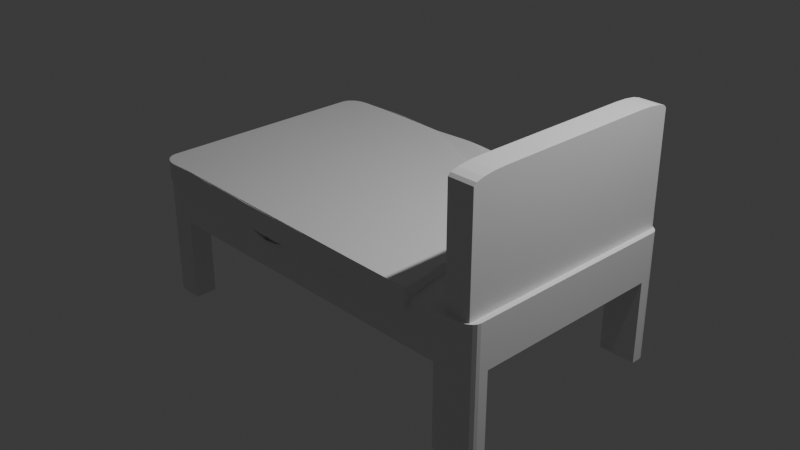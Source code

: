 # Source: Bed.blend  (saved by Blender 4.4.32; exported with 4.5.12 LTS)
import bpy
from mathutils import Matrix  # noqa: F401  (used for matrix-valued properties, if any)

bpy.ops.wm.read_factory_settings(use_empty=True)
scene = bpy.context.scene
scene.name = 'Scene'

# ---- collections
col_collection = bpy.data.collections.new('Collection'); scene.collection.children.link(col_collection)

# ---- materials (node trees are filled in below, after node groups)
mat_material = bpy.data.materials.new('Material')
mat_material.alpha_threshold = 0.0
mat_material.roughness = 0.5
mat_material.line_color = (0.0, 0.0, 0.0, 1.0)

# ---- material node trees
mat_material.use_nodes = True; mat_material.node_tree.nodes.clear()
_N = mat_material.node_tree.nodes; _L = mat_material.node_tree.links
n0 = _N.new('ShaderNodeOutputMaterial'); n0.name = 'Material Output'; n0.location = (300, 300)
n1 = _N.new('ShaderNodeBsdfPrincipled'); n1.name = 'Principled BSDF'; n1.location = (10, 300)
n1.inputs[3].default_value = 1.45
_L.new(n1.outputs[0], n0.inputs[0])
n0.is_active_output = True

# ---- world
world_world = bpy.data.worlds.new('World'); scene.world = world_world
world_world.use_nodes = True; world_world.node_tree.nodes.clear()
_N = world_world.node_tree.nodes; _L = world_world.node_tree.links
n0 = _N.new('ShaderNodeOutputWorld'); n0.name = 'World Output'; n0.location = (300, 300)
n1 = _N.new('ShaderNodeBackground'); n1.name = 'Background'; n1.location = (10, 300)
n1.inputs[0].default_value = (0.05088, 0.05088, 0.05088, 1.0)
_L.new(n1.outputs[0], n0.inputs[0])
n0.is_active_output = True
world_world.color = (0.05088, 0.05088, 0.05088)
world_world.sun_shadow_jitter_overblur = 0.0

# ---- cameras
cam_camera = bpy.data.cameras.new('Camera')
cam_camera.clip_end = 100.0
cam_camera.ortho_scale = 7.314

# ---- lights
light_light = bpy.data.lights.new('Light', 'POINT')
light_light.energy = 1000.0
light_light.shadow_soft_size = 0.1

# ---- meshes
me_cube = bpy.data.meshes.new('Cube')
me_cube.from_pydata([(0.9714, 0.951, 1.0), (0.9714, -0.951, 1.0), (0.8466, 0.951, 1.0), (0.8466, -0.951, 1.0), (-1.0, 0.8182, -1.0), (-1.0, 0.6364, -1.0), (-1.0, 0.4545, -1.0), (-1.0, 0.2727, -1.0), (-1.0, 0.09091, -1.0), (-1.0, -0.09091, -1.0), (-1.0, -0.2727, -1.0), (-1.0, -0.4545, -1.0), (-1.0, -0.6364, -1.0), (-1.0, -0.8182, -1.0), (0.8182, 1.0, -1.0), (0.6364, 1.0, -1.0), (0.4545, 1.0, -1.0), (0.2727, 1.0, -1.0), (0.09091, 1.0, -1.0), (-0.09091, 1.0, -1.0), (-0.2727, 1.0, -1.0), (-0.4545, 1.0, -1.0), (-0.6364, 1.0, -1.0), (-0.8182, 1.0, -1.0), (-0.8182, -1.0, -1.0), (-0.6364, -1.0, -1.0), (-0.4545, -1.0, -1.0), (-0.2727, -1.0, -1.0), (-0.09091, -1.0, -1.0), (0.09091, -1.0, -1.0), (0.2727, -1.0, -1.0), (0.4545, -1.0, -1.0), (0.6364, -1.0, -1.0), (0.8182, -1.0, -1.0), (1.0, -0.8182, -1.0), (1.0, -0.6364, -1.0), (1.0, -0.4545, -1.0), (1.0, -0.2727, -1.0), (1.0, -0.09091, -1.0), (1.0, 0.09091, -1.0), (1.0, 0.2727, -1.0), (1.0, 0.4545, -1.0), (1.0, 0.6364, -1.0), (1.0, 0.8182, -1.0), (-0.8182, 0.8182, -1.0), (-0.8182, 0.6364, -1.0), (-0.8182, 0.4545, -1.0), (-0.8182, 0.2727, -1.0), (-0.8182, 0.09091, -1.0), (-0.8182, -0.09091, -1.0), (-0.8182, -0.2727, -1.0), (-0.8182, -0.4545, -1.0), (-0.8182, -0.6364, -1.0), (-0.8182, -0.8182, -1.0), (-0.6364, 0.8182, -1.0), (-0.6364, 0.6364, -1.0), (-0.6364, 0.4545, -1.0), (-0.6364, 0.2727, -1.0), (-0.6364, 0.09091, -1.0), (-0.6364, -0.09091, -1.0), (-0.6364, -0.2727, -1.0), (-0.6364, -0.4545, -1.0), (-0.6364, -0.6364, -1.0), (-0.6364, -0.8182, -1.0), (-0.4545, 0.8182, -1.0), (-0.4545, 0.6364, -1.0), (-0.4545, 0.4545, -1.0), (-0.4545, 0.2727, -1.0), (-0.4545, 0.09091, -1.0), (-0.4545, -0.09091, -1.0), (-0.4545, -0.2727, -1.0), (-0.4545, -0.4545, -1.0), (-0.4545, -0.6364, -1.0), (-0.4545, -0.8182, -1.0), (-0.2727, 0.8182, -1.0), (-0.2727, 0.6364, -1.0), (-0.2727, 0.4545, -1.0), (-0.2727, 0.2727, -1.0), (-0.2727, 0.09091, -1.0), (-0.2727, -0.09091, -1.0), (-0.2727, -0.2727, -1.0), (-0.2727, -0.4545, -1.0), (-0.2727, -0.6364, -1.0), (-0.2727, -0.8182, -1.0), (-0.09091, 0.8182, -1.0), (-0.09091, 0.6364, -1.0), (-0.09091, 0.4545, -1.0), (-0.09091, 0.2727, -1.0), (-0.09091, 0.09091, -1.0), (-0.09091, -0.09091, -1.0), (-0.09091, -0.2727, -1.0), (-0.09091, -0.4545, -1.0), (-0.09091, -0.6364, -1.0), (-0.09091, -0.8182, -1.0), (0.09091, 0.8182, -1.0), (0.09091, 0.6364, -1.0), (0.09091, 0.4545, -1.0), (0.09091, 0.2727, -1.0), (0.09091, 0.09091, -1.0), (0.09091, -0.09091, -1.0), (0.09091, -0.2727, -1.0), (0.09091, -0.4545, -1.0), (0.09091, -0.6364, -1.0), (0.09091, -0.8182, -1.0), (0.2727, 0.8182, -1.0), (0.2727, 0.6364, -1.0), (0.2727, 0.4545, -1.0), (0.2727, 0.2727, -1.0), (0.2727, 0.09091, -1.0), (0.2727, -0.09091, -1.0), (0.2727, -0.2727, -1.0), (0.2727, -0.4545, -1.0), (0.2727, -0.6364, -1.0), (0.2727, -0.8182, -1.0), (0.4545, 0.8182, -1.0), (0.4545, 0.6364, -1.0), (0.4545, 0.4545, -1.0), (0.4545, 0.2727, -1.0), (0.4545, 0.09091, -1.0), (0.4545, -0.09091, -1.0), (0.4545, -0.2727, -1.0), (0.4545, -0.4545, -1.0), (0.4545, -0.6364, -1.0), (0.4545, -0.8182, -1.0), (0.6364, 0.8182, -1.0), (0.6364, 0.6364, -1.0), (0.6364, 0.4545, -1.0), (0.6364, 0.2727, -1.0), (0.6364, 0.09091, -1.0), (0.6364, -0.09091, -1.0), (0.6364, -0.2727, -1.0), (0.6364, -0.4545, -1.0), (0.6364, -0.6364, -1.0), (0.6364, -0.8182, -1.0), (0.8182, 0.8182, -1.0), (0.8182, 0.6364, -1.0), (0.8182, 0.4545, -1.0), (0.8182, 0.2727, -1.0), (0.8182, 0.09091, -1.0), (0.8182, -0.09091, -1.0), (0.8182, -0.2727, -1.0), (0.8182, -0.4545, -1.0), (0.8182, -0.6364, -1.0), (0.8182, -0.8182, -1.0), (-1.0, -0.8182, -4.608), (-0.8182, 1.0, -4.608), (0.8182, -1.0, -4.608), (1.0, 0.8182, -4.608), (-1.0, 0.8182, -4.608), (0.8182, 1.0, -4.608), (-0.8182, -1.0, -4.608), (1.0, -0.8182, -4.608), (-0.8182, -0.8182, -4.608), (-0.8182, 0.8182, -4.608), (0.8182, -0.8182, -4.608), (0.8182, 0.8182, -4.608), (1.0, 0.8959, -1.0), (0.8959, 1.0, -1.0), (0.9965, 0.9228, -1.0), (0.986, 0.9479, -1.0), (0.9695, 0.9695, -1.0), (0.9479, 0.986, -1.0), (0.9228, 0.9965, -1.0), (0.8959, -1.0, -1.0), (1.0, -0.8959, -1.0), (0.9228, -0.9965, -1.0), (0.9479, -0.986, -1.0), (0.9695, -0.9695, -1.0), (0.986, -0.9479, -1.0), (0.9965, -0.9228, -1.0), (-0.8959, 1.0, -1.0), (-1.0, 0.8959, -1.0), (-0.9228, 0.9965, -1.0), (-0.9479, 0.986, -1.0), (-0.9695, 0.9695, -1.0), (-0.986, 0.9479, -1.0), (-0.9965, 0.9228, -1.0), (-1.0, -0.8959, -1.0), (-0.8959, -1.0, -1.0), (-0.9965, -0.9228, -1.0), (-0.986, -0.9479, -1.0), (-0.9695, -0.9695, -1.0), (-0.9479, -0.986, -1.0), (-0.9228, -0.9965, -1.0), (-0.8959, -1.0, -4.608), (-1.0, -0.8959, -4.608), (-0.9228, -0.9965, -4.608), (-0.9479, -0.986, -4.608), (-0.9695, -0.9695, -4.608), (-0.986, -0.9479, -4.608), (-0.9965, -0.9228, -4.608), (-1.0, 0.8959, -4.608), (-0.8959, 1.0, -4.608), (-0.9965, 0.9228, -4.608), (-0.986, 0.9479, -4.608), (-0.9695, 0.9695, -4.608), (-0.9479, 0.986, -4.608), (-0.9228, 0.9965, -4.608), (1.0, -0.8959, -4.608), (0.8959, -1.0, -4.608), (0.9965, -0.9228, -4.608), (0.986, -0.9479, -4.608), (0.9695, -0.9695, -4.608), (0.9479, -0.986, -4.608), (0.9228, -0.9965, -4.608), (0.8959, 1.0, -4.608), (1.0, 0.8959, -4.608), (0.9228, 0.9965, -4.608), (0.9479, 0.986, -4.608), (0.9695, 0.9695, -4.608), (0.986, 0.9479, -4.608), (0.9965, 0.9228, -4.608), (0.8959, -1.0, 1.0), (1.0, -0.8959, 1.0), (0.9714, -0.9511, 1.0), (0.9228, -0.9965, 1.0), (0.9479, -0.986, 1.0), (0.9695, -0.9695, 1.0), (0.986, -0.9479, 1.0), (0.9965, -0.9228, 1.0), (-1.0, -0.8959, 1.0), (-0.8959, -1.0, 1.0), (-0.8959, -0.9972, 1.0), (-0.9965, -0.9228, 1.0), (-0.986, -0.9479, 1.0), (-0.9695, -0.9695, 1.0), (-0.9479, -0.986, 1.0), (-0.9228, -0.9965, 1.0), (1.0, 0.8959, 1.0), (0.8959, 1.0, 1.0), (0.9714, 0.9511, 1.0), (0.9965, 0.9228, 1.0), (0.986, 0.9479, 1.0), (0.9695, 0.9695, 1.0), (0.9479, 0.986, 1.0), (0.9228, 0.9965, 1.0), (-0.8959, 1.0, 1.0), (-1.0, 0.8959, 1.0), (-0.8959, 0.9972, 1.0), (-0.9228, 0.9965, 1.0), (-0.9479, 0.986, 1.0), (-0.9695, 0.9695, 1.0), (-0.986, 0.9479, 1.0), (-0.9965, 0.9228, 1.0), (0.9714, -0.6628, 6.112), (0.9714, -0.951, 5.823), (0.9714, -0.7731, 6.09), (0.9714, -0.8666, 6.027), (0.9714, -0.9291, 5.934), (0.8466, -0.951, 5.823), (0.8466, -0.6628, 6.112), (0.8466, -0.9291, 5.934), (0.8466, -0.8666, 6.027), (0.8466, -0.7731, 6.09), (0.9714, 0.951, 5.823), (0.9714, 0.6628, 6.112), (0.9714, 0.9291, 5.934), (0.9714, 0.8666, 6.027), (0.9714, 0.7731, 6.09), (0.8466, 0.6628, 6.112), (0.8466, 0.951, 5.823), (0.8466, 0.7731, 6.09), (0.8466, 0.8666, 6.027), (0.8466, 0.9291, 5.934)], [], [(163, 33, 146, 199), (4, 171, 191, 148), (163, 212, 221, 178, 24, 25, 26, 27, 28, 29, 30, 31, 32, 33), (156, 43, 147, 206), (14, 157, 205, 149), (33, 143, 154, 146), (53, 63, 25, 24), (63, 73, 26, 25), (73, 83, 27, 26), (83, 93, 28, 27), (93, 103, 29, 28), (103, 113, 30, 29), (113, 123, 31, 30), (123, 133, 32, 31), (133, 143, 33, 32), (43, 134, 155, 147), (4, 44, 45, 5), (5, 45, 46, 6), (6, 46, 47, 7), (7, 47, 48, 8), (8, 48, 49, 9), (9, 49, 50, 10), (10, 50, 51, 11), (11, 51, 52, 12), (12, 52, 53, 13), (23, 22, 54, 44), (44, 54, 55, 45), (45, 55, 56, 46), (46, 56, 57, 47), (47, 57, 58, 48), (48, 58, 59, 49), (49, 59, 60, 50), (50, 60, 61, 51), (51, 61, 62, 52), (52, 62, 63, 53), (22, 21, 64, 54), (54, 64, 65, 55), (55, 65, 66, 56), (56, 66, 67, 57), (57, 67, 68, 58), (58, 68, 69, 59), (59, 69, 70, 60), (60, 70, 71, 61), (61, 71, 72, 62), (62, 72, 73, 63), (21, 20, 74, 64), (64, 74, 75, 65), (65, 75, 76, 66), (66, 76, 77, 67), (67, 77, 78, 68), (68, 78, 79, 69), (69, 79, 80, 70), (70, 80, 81, 71), (71, 81, 82, 72), (72, 82, 83, 73), (20, 19, 84, 74), (74, 84, 85, 75), (75, 85, 86, 76), (76, 86, 87, 77), (77, 87, 88, 78), (78, 88, 89, 79), (79, 89, 90, 80), (80, 90, 91, 81), (81, 91, 92, 82), (82, 92, 93, 83), (19, 18, 94, 84), (84, 94, 95, 85), (85, 95, 96, 86), (86, 96, 97, 87), (87, 97, 98, 88), (88, 98, 99, 89), (89, 99, 100, 90), (90, 100, 101, 91), (91, 101, 102, 92), (92, 102, 103, 93), (18, 17, 104, 94), (94, 104, 105, 95), (95, 105, 106, 96), (96, 106, 107, 97), (97, 107, 108, 98), (98, 108, 109, 99), (99, 109, 110, 100), (100, 110, 111, 101), (101, 111, 112, 102), (102, 112, 113, 103), (17, 16, 114, 104), (104, 114, 115, 105), (105, 115, 116, 106), (106, 116, 117, 107), (107, 117, 118, 108), (108, 118, 119, 109), (109, 119, 120, 110), (110, 120, 121, 111), (111, 121, 122, 112), (112, 122, 123, 113), (16, 15, 124, 114), (114, 124, 125, 115), (115, 125, 126, 116), (116, 126, 127, 117), (117, 127, 128, 118), (118, 128, 129, 119), (119, 129, 130, 120), (120, 130, 131, 121), (121, 131, 132, 122), (122, 132, 133, 123), (15, 14, 134, 124), (124, 134, 135, 125), (125, 135, 136, 126), (126, 136, 137, 127), (127, 137, 138, 128), (128, 138, 139, 129), (129, 139, 140, 130), (130, 140, 141, 131), (131, 141, 142, 132), (132, 142, 143, 133), (144, 152, 150, 184, 186, 187, 188, 189, 190, 185), (134, 43, 42, 135), (135, 42, 41, 136), (136, 41, 40, 137), (137, 40, 39, 138), (138, 39, 38, 139), (139, 38, 37, 140), (140, 37, 36, 141), (141, 36, 35, 142), (142, 35, 34, 143), (149, 205, 207, 208, 209, 210, 211, 206, 147, 155), (191, 193, 194, 195, 196, 197, 192, 145, 153, 148), (154, 151, 198, 200, 201, 202, 203, 204, 199, 146), (1, 3, 222, 221, 212, 214), (134, 14, 149, 155), (143, 34, 151, 154), (177, 13, 144, 185), (170, 23, 145, 192), (44, 4, 148, 153), (156, 228, 213, 164, 34, 35, 36, 37, 38, 39, 40, 41, 42, 43), (24, 178, 184, 150), (53, 24, 150, 152), (34, 164, 198, 151), (13, 53, 152, 144), (177, 220, 237, 171, 4, 5, 6, 7, 8, 9, 10, 11, 12, 13), (23, 44, 153, 145), (0, 1, 214, 213, 228, 230), (3, 2, 238, 237, 220, 222), (2, 0, 230, 229, 236, 238), (1, 0, 254, 256, 257, 258, 255, 244, 246, 247, 248, 245), (2, 3, 249, 251, 252, 253, 250, 259, 261, 262, 263, 260), (0, 2, 260, 254), (255, 259, 250, 244), (212, 215, 214), (215, 216, 214), (216, 217, 214), (217, 218, 214), (218, 219, 214), (219, 213, 214), (220, 223, 222), (223, 224, 222), (224, 225, 222), (225, 226, 222), (226, 227, 222), (227, 221, 222), (228, 231, 230), (231, 232, 230), (232, 233, 230), (233, 234, 230), (234, 235, 230), (235, 229, 230), (236, 239, 238), (239, 240, 238), (240, 241, 238), (241, 242, 238), (242, 243, 238), (243, 237, 238), (228, 156, 158, 231), (231, 158, 159, 232), (232, 159, 160, 233), (233, 160, 161, 234), (234, 161, 162, 235), (235, 162, 157, 229), (178, 221, 227, 183), (183, 227, 226, 182), (182, 226, 225, 181), (181, 225, 224, 180), (180, 224, 223, 179), (179, 223, 220, 177), (212, 163, 165, 215), (215, 165, 166, 216), (216, 166, 167, 217), (217, 167, 168, 218), (218, 168, 169, 219), (219, 169, 164, 213), (236, 170, 172, 239), (239, 172, 173, 240), (240, 173, 174, 241), (241, 174, 175, 242), (242, 175, 176, 243), (243, 176, 171, 237), (177, 185, 190, 179), (179, 190, 189, 180), (180, 189, 188, 181), (181, 188, 187, 182), (182, 187, 186, 183), (183, 186, 184, 178), (205, 157, 162, 207), (207, 162, 161, 208), (208, 161, 160, 209), (209, 160, 159, 210), (210, 159, 158, 211), (211, 158, 156, 206), (170, 192, 197, 172), (172, 197, 196, 173), (173, 196, 195, 174), (174, 195, 194, 175), (175, 194, 193, 176), (176, 193, 191, 171), (163, 199, 204, 165), (165, 204, 203, 166), (166, 203, 202, 167), (167, 202, 201, 168), (168, 201, 200, 169), (169, 200, 198, 164), (170, 236, 229, 157, 14, 15, 16, 17, 18, 19, 20, 21, 22, 23), (244, 250, 253, 246), (246, 253, 252, 247), (247, 252, 251, 248), (248, 251, 249, 245), (259, 255, 258, 261), (261, 258, 257, 262), (262, 257, 256, 263), (263, 256, 254, 260), (3, 1, 245, 249)])
_uv = me_cube.uv_layers.new(name='UVMap')
_uv.uv.foreach_set('vector', [0.375, 0.763, 0.375, 0.7727, 0.375, 0.7727, 0.375, 0.763, 0.375, 0.2273, 0.375, 0.237, 0.375, 0.237, 0.375, 0.2273, 0.375, 0.763, 0.625, 0.763, 0.625, 0.987, 0.375, 0.987, 0.375, 0.9773, 0.375, 0.9545, 0.375, 0.9318, 0.375, 0.9091, 0.375, 0.8864, 0.375, 0.8636, 0.375, 0.8409, 0.375, 0.8182, 0.375, 0.7955, 0.375, 0.7727, 0.375, 0.513, 0.375, 0.5227, 0.375, 0.5227, 0.375, 0.513, 0.375, 0.4773, 0.375, 0.487, 0.375, 0.487, 0.375, 0.4773, 0.3523, 0.75, 0.3523, 0.7273, 0.3523, 0.7273, 0.3523, 0.75, 0.1477, 0.7273, 0.1705, 0.7273, 0.1705, 0.75, 0.1477, 0.75, 0.1705, 0.7273, 0.1932, 0.7273, 0.1932, 0.75, 0.1705, 0.75, 0.1932, 0.7273, 0.2159, 0.7273, 0.2159, 0.75, 0.1932, 0.75, 0.2159, 0.7273, 0.2386, 0.7273, 0.2386, 0.75, 0.2159, 0.75, 0.2386, 0.7273, 0.2614, 0.7273, 0.2614, 0.75, 0.2386, 0.75, 0.2614, 0.7273, 0.2841, 0.7273, 0.2841, 0.75, 0.2614, 0.75, 0.2841, 0.7273, 0.3068, 0.7273, 0.3068, 0.75, 0.2841, 0.75, 0.3068, 0.7273, 0.3295, 0.7273, 0.3295, 0.75, 0.3068, 0.75, 0.3295, 0.7273, 0.3523, 0.7273, 0.3523, 0.75, 0.3295, 0.75, 0.375, 0.5227, 0.3523, 0.5227, 0.3523, 0.5227, 0.375, 0.5227, 0.125, 0.5227, 0.1477, 0.5227, 0.1477, 0.5455, 0.125, 0.5455, 0.125, 0.5455, 0.1477, 0.5455, 0.1477, 0.5682, 0.125, 0.5682, 0.125, 0.5682, 0.1477, 0.5682, 0.1477, 0.5909, 0.125, 0.5909, 0.125, 0.5909, 0.1477, 0.5909, 0.1477, 0.6136, 0.125, 0.6136, 0.125, 0.6136, 0.1477, 0.6136, 0.1477, 0.6364, 0.125, 0.6364, 0.125, 0.6364, 0.1477, 0.6364, 0.1477, 0.6591, 0.125, 0.6591, 0.125, 0.6591, 0.1477, 0.6591, 0.1477, 0.6818, 0.125, 0.6818, 0.125, 0.6818, 0.1477, 0.6818, 0.1477, 0.7045, 0.125, 0.7045, 0.125, 0.7045, 0.1477, 0.7045, 0.1477, 0.7273, 0.125, 0.7273, 0.1477, 0.5, 0.1705, 0.5, 0.1705, 0.5227, 0.1477, 0.5227, 0.1477, 0.5227, 0.1705, 0.5227, 0.1705, 0.5455, 0.1477, 0.5455, 0.1477, 0.5455, 0.1705, 0.5455, 0.1705, 0.5682, 0.1477, 0.5682, 0.1477, 0.5682, 0.1705, 0.5682, 0.1705, 0.5909, 0.1477, 0.5909, 0.1477, 0.5909, 0.1705, 0.5909, 0.1705, 0.6136, 0.1477, 0.6136, 0.1477, 0.6136, 0.1705, 0.6136, 0.1705, 0.6364, 0.1477, 0.6364, 0.1477, 0.6364, 0.1705, 0.6364, 0.1705, 0.6591, 0.1477, 0.6591, 0.1477, 0.6591, 0.1705, 0.6591, 0.1705, 0.6818, 0.1477, 0.6818, 0.1477, 0.6818, 0.1705, 0.6818, 0.1705, 0.7045, 0.1477, 0.7045, 0.1477, 0.7045, 0.1705, 0.7045, 0.1705, 0.7273, 0.1477, 0.7273, 0.1705, 0.5, 0.1932, 0.5, 0.1932, 0.5227, 0.1705, 0.5227, 0.1705, 0.5227, 0.1932, 0.5227, 0.1932, 0.5455, 0.1705, 0.5455, 0.1705, 0.5455, 0.1932, 0.5455, 0.1932, 0.5682, 0.1705, 0.5682, 0.1705, 0.5682, 0.1932, 0.5682, 0.1932, 0.5909, 0.1705, 0.5909, 0.1705, 0.5909, 0.1932, 0.5909, 0.1932, 0.6136, 0.1705, 0.6136, 0.1705, 0.6136, 0.1932, 0.6136, 0.1932, 0.6364, 0.1705, 0.6364, 0.1705, 0.6364, 0.1932, 0.6364, 0.1932, 0.6591, 0.1705, 0.6591, 0.1705, 0.6591, 0.1932, 0.6591, 0.1932, 0.6818, 0.1705, 0.6818, 0.1705, 0.6818, 0.1932, 0.6818, 0.1932, 0.7045, 0.1705, 0.7045, 0.1705, 0.7045, 0.1932, 0.7045, 0.1932, 0.7273, 0.1705, 0.7273, 0.1932, 0.5, 0.2159, 0.5, 0.2159, 0.5227, 0.1932, 0.5227, 0.1932, 0.5227, 0.2159, 0.5227, 0.2159, 0.5455, 0.1932, 0.5455, 0.1932, 0.5455, 0.2159, 0.5455, 0.2159, 0.5682, 0.1932, 0.5682, 0.1932, 0.5682, 0.2159, 0.5682, 0.2159, 0.5909, 0.1932, 0.5909, 0.1932, 0.5909, 0.2159, 0.5909, 0.2159, 0.6136, 0.1932, 0.6136, 0.1932, 0.6136, 0.2159, 0.6136, 0.2159, 0.6364, 0.1932, 0.6364, 0.1932, 0.6364, 0.2159, 0.6364, 0.2159, 0.6591, 0.1932, 0.6591, 0.1932, 0.6591, 0.2159, 0.6591, 0.2159, 0.6818, 0.1932, 0.6818, 0.1932, 0.6818, 0.2159, 0.6818, 0.2159, 0.7045, 0.1932, 0.7045, 0.1932, 0.7045, 0.2159, 0.7045, 0.2159, 0.7273, 0.1932, 0.7273, 0.2159, 0.5, 0.2386, 0.5, 0.2386, 0.5227, 0.2159, 0.5227, 0.2159, 0.5227, 0.2386, 0.5227, 0.2386, 0.5455, 0.2159, 0.5455, 0.2159, 0.5455, 0.2386, 0.5455, 0.2386, 0.5682, 0.2159, 0.5682, 0.2159, 0.5682, 0.2386, 0.5682, 0.2386, 0.5909, 0.2159, 0.5909, 0.2159, 0.5909, 0.2386, 0.5909, 0.2386, 0.6136, 0.2159, 0.6136, 0.2159, 0.6136, 0.2386, 0.6136, 0.2386, 0.6364, 0.2159, 0.6364, 0.2159, 0.6364, 0.2386, 0.6364, 0.2386, 0.6591, 0.2159, 0.6591, 0.2159, 0.6591, 0.2386, 0.6591, 0.2386, 0.6818, 0.2159, 0.6818, 0.2159, 0.6818, 0.2386, 0.6818, 0.2386, 0.7045, 0.2159, 0.7045, 0.2159, 0.7045, 0.2386, 0.7045, 0.2386, 0.7273, 0.2159, 0.7273, 0.2386, 0.5, 0.2614, 0.5, 0.2614, 0.5227, 0.2386, 0.5227, 0.2386, 0.5227, 0.2614, 0.5227, 0.2614, 0.5455, 0.2386, 0.5455, 0.2386, 0.5455, 0.2614, 0.5455, 0.2614, 0.5682, 0.2386, 0.5682, 0.2386, 0.5682, 0.2614, 0.5682, 0.2614, 0.5909, 0.2386, 0.5909, 0.2386, 0.5909, 0.2614, 0.5909, 0.2614, 0.6136, 0.2386, 0.6136, 0.2386, 0.6136, 0.2614, 0.6136, 0.2614, 0.6364, 0.2386, 0.6364, 0.2386, 0.6364, 0.2614, 0.6364, 0.2614, 0.6591, 0.2386, 0.6591, 0.2386, 0.6591, 0.2614, 0.6591, 0.2614, 0.6818, 0.2386, 0.6818, 0.2386, 0.6818, 0.2614, 0.6818, 0.2614, 0.7045, 0.2386, 0.7045, 0.2386, 0.7045, 0.2614, 0.7045, 0.2614, 0.7273, 0.2386, 0.7273, 0.2614, 0.5, 0.2841, 0.5, 0.2841, 0.5227, 0.2614, 0.5227, 0.2614, 0.5227, 0.2841, 0.5227, 0.2841, 0.5455, 0.2614, 0.5455, 0.2614, 0.5455, 0.2841, 0.5455, 0.2841, 0.5682, 0.2614, 0.5682, 0.2614, 0.5682, 0.2841, 0.5682, 0.2841, 0.5909, 0.2614, 0.5909, 0.2614, 0.5909, 0.2841, 0.5909, 0.2841, 0.6136, 0.2614, 0.6136, 0.2614, 0.6136, 0.2841, 0.6136, 0.2841, 0.6364, 0.2614, 0.6364, 0.2614, 0.6364, 0.2841, 0.6364, 0.2841, 0.6591, 0.2614, 0.6591, 0.2614, 0.6591, 0.2841, 0.6591, 0.2841, 0.6818, 0.2614, 0.6818, 0.2614, 0.6818, 0.2841, 0.6818, 0.2841, 0.7045, 0.2614, 0.7045, 0.2614, 0.7045, 0.2841, 0.7045, 0.2841, 0.7273, 0.2614, 0.7273, 0.2841, 0.5, 0.3068, 0.5, 0.3068, 0.5227, 0.2841, 0.5227, 0.2841, 0.5227, 0.3068, 0.5227, 0.3068, 0.5455, 0.2841, 0.5455, 0.2841, 0.5455, 0.3068, 0.5455, 0.3068, 0.5682, 0.2841, 0.5682, 0.2841, 0.5682, 0.3068, 0.5682, 0.3068, 0.5909, 0.2841, 0.5909, 0.2841, 0.5909, 0.3068, 0.5909, 0.3068, 0.6136, 0.2841, 0.6136, 0.2841, 0.6136, 0.3068, 0.6136, 0.3068, 0.6364, 0.2841, 0.6364, 0.2841, 0.6364, 0.3068, 0.6364, 0.3068, 0.6591, 0.2841, 0.6591, 0.2841, 0.6591, 0.3068, 0.6591, 0.3068, 0.6818, 0.2841, 0.6818, 0.2841, 0.6818, 0.3068, 0.6818, 0.3068, 0.7045, 0.2841, 0.7045, 0.2841, 0.7045, 0.3068, 0.7045, 0.3068, 0.7273, 0.2841, 0.7273, 0.3068, 0.5, 0.3295, 0.5, 0.3295, 0.5227, 0.3068, 0.5227, 0.3068, 0.5227, 0.3295, 0.5227, 0.3295, 0.5455, 0.3068, 0.5455, 0.3068, 0.5455, 0.3295, 0.5455, 0.3295, 0.5682, 0.3068, 0.5682, 0.3068, 0.5682, 0.3295, 0.5682, 0.3295, 0.5909, 0.3068, 0.5909, 0.3068, 0.5909, 0.3295, 0.5909, 0.3295, 0.6136, 0.3068, 0.6136, 0.3068, 0.6136, 0.3295, 0.6136, 0.3295, 0.6364, 0.3068, 0.6364, 0.3068, 0.6364, 0.3295, 0.6364, 0.3295, 0.6591, 0.3068, 0.6591, 0.3068, 0.6591, 0.3295, 0.6591, 0.3295, 0.6818, 0.3068, 0.6818, 0.3068, 0.6818, 0.3295, 0.6818, 0.3295, 0.7045, 0.3068, 0.7045, 0.3068, 0.7045, 0.3295, 0.7045, 0.3295, 0.7273, 0.3068, 0.7273, 0.3295, 0.5, 0.3523, 0.5, 0.3523, 0.5227, 0.3295, 0.5227, 0.3295, 0.5227, 0.3523, 0.5227, 0.3523, 0.5455, 0.3295, 0.5455, 0.3295, 0.5455, 0.3523, 0.5455, 0.3523, 0.5682, 0.3295, 0.5682, 0.3295, 0.5682, 0.3523, 0.5682, 0.3523, 0.5909, 0.3295, 0.5909, 0.3295, 0.5909, 0.3523, 0.5909, 0.3523, 0.6136, 0.3295, 0.6136, 0.3295, 0.6136, 0.3523, 0.6136, 0.3523, 0.6364, 0.3295, 0.6364, 0.3295, 0.6364, 0.3523, 0.6364, 0.3523, 0.6591, 0.3295, 0.6591, 0.3295, 0.6591, 0.3523, 0.6591, 0.3523, 0.6818, 0.3295, 0.6818, 0.3295, 0.6818, 0.3523, 0.6818, 0.3523, 0.7045, 0.3295, 0.7045, 0.3295, 0.7045, 0.3523, 0.7045, 0.3523, 0.7273, 0.3295, 0.7273, 0.125, 0.7273, 0.1477, 0.7273, 0.1477, 0.75, 0.138, 0.75, 0.1346, 0.7496, 0.1315, 0.7483, 0.1288, 0.7462, 0.1267, 0.7435, 0.1254, 0.7404, 0.125, 0.737, 0.3523, 0.5227, 0.375, 0.5227, 0.375, 0.5455, 0.3523, 0.5455, 0.3523, 0.5455, 0.375, 0.5455, 0.375, 0.5682, 0.3523, 0.5682, 0.3523, 0.5682, 0.375, 0.5682, 0.375, 0.5909, 0.3523, 0.5909, 0.3523, 0.5909, 0.375, 0.5909, 0.375, 0.6136, 0.3523, 0.6136, 0.3523, 0.6136, 0.375, 0.6136, 0.375, 0.6364, 0.3523, 0.6364, 0.3523, 0.6364, 0.375, 0.6364, 0.375, 0.6591, 0.3523, 0.6591, 0.3523, 0.6591, 0.375, 0.6591, 0.375, 0.6818, 0.3523, 0.6818, 0.3523, 0.6818, 0.375, 0.6818, 0.375, 0.7045, 0.3523, 0.7045, 0.3523, 0.7045, 0.375, 0.7045, 0.375, 0.7273, 0.3523, 0.7273, 0.3523, 0.5, 0.362, 0.5, 0.3654, 0.5004, 0.3685, 0.5017, 0.3712, 0.5038, 0.3733, 0.5065, 0.3746, 0.5096, 0.375, 0.513, 0.375, 0.5227, 0.3523, 0.5227, 0.125, 0.513, 0.1254, 0.5096, 0.1267, 0.5065, 0.1288, 0.5038, 0.1315, 0.5017, 0.1346, 0.5004, 0.138, 0.5, 0.1477, 0.5, 0.1477, 0.5227, 0.125, 0.5227, 0.3523, 0.7273, 0.375, 0.7273, 0.375, 0.737, 0.3746, 0.7404, 0.3733, 0.7435, 0.3712, 0.7462, 0.3685, 0.7483, 0.3654, 0.7496, 0.362, 0.75, 0.3523, 0.75, 0.6725, 0.7025, 0.8275, 0.7025, 0.8723, 0.7473, 0.862, 0.75, 0.638, 0.75, 0.6725, 0.7025, 0.3523, 0.5227, 0.3523, 0.5, 0.3523, 0.5, 0.3523, 0.5227, 0.3523, 0.7273, 0.375, 0.7273, 0.375, 0.7273, 0.3523, 0.7273, 0.375, 0.01302, 0.375, 0.02273, 0.375, 0.02273, 0.375, 0.01302, 0.375, 0.263, 0.375, 0.2727, 0.375, 0.2727, 0.375, 0.263, 0.1477, 0.5227, 0.125, 0.5227, 0.125, 0.5227, 0.1477, 0.5227, 0.375, 0.513, 0.625, 0.513, 0.625, 0.737, 0.375, 0.737, 0.375, 0.7273, 0.375, 0.7045, 0.375, 0.6818, 0.375, 0.6591, 0.375, 0.6364, 0.375, 0.6136, 0.375, 0.5909, 0.375, 0.5682, 0.375, 0.5455, 0.375, 0.5227, 0.375, 0.9773, 0.375, 0.987, 0.375, 0.987, 0.375, 0.9773, 0.1477, 0.7273, 0.1477, 0.75, 0.1477, 0.75, 0.1477, 0.7273, 0.375, 0.7273, 0.375, 0.737, 0.375, 0.737, 0.375, 0.7273, 0.125, 0.7273, 0.1477, 0.7273, 0.1477, 0.7273, 0.125, 0.7273, 0.375, 0.01302, 0.625, 0.01302, 0.625, 0.237, 0.375, 0.237, 0.375, 0.2273, 0.375, 0.2045, 0.375, 0.1818, 0.375, 0.1591, 0.375, 0.1364, 0.375, 0.1136, 0.375, 0.09091, 0.375, 0.06818, 0.375, 0.04545, 0.375, 0.02273, 0.1477, 0.5, 0.1477, 0.5227, 0.1477, 0.5227, 0.1477, 0.5, 0.6725, 0.5475, 0.6725, 0.7025, 0.6725, 0.7025, 0.625, 0.737, 0.625, 0.513, 0.6725, 0.5475, 0.8275, 0.7025, 0.8275, 0.5475, 0.8723, 0.5027, 0.875, 0.513, 0.875, 0.737, 0.8723, 0.7473, 0.8275, 0.5475, 0.6725, 0.5475, 0.6725, 0.5475, 0.638, 0.5, 0.862, 0.5, 0.8723, 0.5027, 0.6725, 0.7025, 0.6725, 0.5475, 0.6725, 0.5475, 0.6725, 0.5481, 0.6725, 0.5498, 0.6725, 0.562, 0.6725, 0.571, 0.6725, 0.679, 0.6725, 0.688, 0.6725, 0.7002, 0.6725, 0.7019, 0.6725, 0.7025, 0.8275, 0.5475, 0.8275, 0.7025, 0.8275, 0.7025, 0.8275, 0.7019, 0.8275, 0.7002, 0.8275, 0.688, 0.8275, 0.679, 0.8275, 0.571, 0.8275, 0.562, 0.8275, 0.5498, 0.8275, 0.5481, 0.8275, 0.5475, 0.6725, 0.5475, 0.8275, 0.5475, 0.8275, 0.5475, 0.6725, 0.5475, 0.6725, 0.571, 0.8275, 0.571, 0.8275, 0.679, 0.6725, 0.679, 0.625, 0.75, 0.625, 0.7496, 0.625, 0.7439, 0.625, 0.7496, 0.625, 0.7483, 0.625, 0.7439, 0.625, 0.7483, 0.625, 0.7462, 0.625, 0.7439, 0.625, 0.7462, 0.625, 0.7435, 0.625, 0.7439, 0.625, 0.7435, 0.625, 0.7404, 0.625, 0.7439, 0.625, 0.7404, 0.625, 0.737, 0.625, 0.7439, 0.625, 0.01302, 0.625, 0.009649, 0.625, 0.0003451, 0.625, 0.009649, 0.625, 0.006509, 0.625, 0.0003451, 0.625, 0.006509, 0.625, 0.003813, 0.625, 0.0003451, 0.625, 0.003813, 0.625, 0.001744, 0.625, 0.0003451, 0.625, 0.001744, 0.625, 0.0004436, 0.625, 0.0003451, 0.625, 0.0004436, 0.625, 0.0, 0.625, 0.0003451, 0.625, 0.5, 0.625, 0.4996, 0.625, 0.4964, 0.625, 0.4996, 0.625, 0.4983, 0.625, 0.4964, 0.625, 0.4983, 0.625, 0.4962, 0.625, 0.4964, 0.625, 0.4962, 0.625, 0.4935, 0.625, 0.4964, 0.625, 0.4935, 0.625, 0.4904, 0.625, 0.4964, 0.625, 0.4904, 0.625, 0.487, 0.625, 0.4964, 0.625, 0.25, 0.625, 0.2496, 0.625, 0.2497, 0.625, 0.2496, 0.625, 0.2483, 0.625, 0.2497, 0.625, 0.2483, 0.625, 0.2462, 0.625, 0.2497, 0.625, 0.2462, 0.625, 0.2435, 0.625, 0.2497, 0.625, 0.2435, 0.625, 0.2404, 0.625, 0.2497, 0.625, 0.2404, 0.625, 0.237, 0.625, 0.2497, 0.625, 0.513, 0.375, 0.513, 0.375, 0.5096, 0.625, 0.5096, 0.625, 0.5096, 0.375, 0.5096, 0.375, 0.5065, 0.625, 0.5065, 0.625, 0.5065, 0.375, 0.5065, 0.375, 0.5, 0.625, 0.5, 0.625, 0.5, 0.375, 0.5, 0.375, 0.4935, 0.625, 0.4935, 0.625, 0.4935, 0.375, 0.4935, 0.375, 0.4904, 0.625, 0.4904, 0.625, 0.4904, 0.375, 0.4904, 0.375, 0.487, 0.625, 0.487, 0.375, 0.987, 0.625, 0.987, 0.625, 0.9904, 0.375, 0.9904, 0.375, 0.9904, 0.625, 0.9904, 0.625, 0.9935, 0.375, 0.9935, 0.375, 0.9935, 0.625, 0.9935, 0.625, 1.0, 0.375, 1.0, 0.375, 0.0, 0.625, 0.0, 0.625, 0.006509, 0.375, 0.006509, 0.375, 0.006509, 0.625, 0.006509, 0.625, 0.009649, 0.375, 0.009649, 0.375, 0.009649, 0.625, 0.009649, 0.625, 0.01302, 0.375, 0.01302, 0.625, 0.763, 0.375, 0.763, 0.375, 0.7596, 0.625, 0.7596, 0.625, 0.7596, 0.375, 0.7596, 0.375, 0.7565, 0.625, 0.7565, 0.625, 0.7565, 0.375, 0.7565, 0.375, 0.75, 0.625, 0.75, 0.625, 0.75, 0.375, 0.75, 0.375, 0.7435, 0.625, 0.7435, 0.625, 0.7435, 0.375, 0.7435, 0.375, 0.7404, 0.625, 0.7404, 0.625, 0.7404, 0.375, 0.7404, 0.375, 0.737, 0.625, 0.737, 0.625, 0.263, 0.375, 0.263, 0.375, 0.2596, 0.625, 0.2596, 0.625, 0.2596, 0.375, 0.2596, 0.375, 0.2565, 0.625, 0.2565, 0.625, 0.2565, 0.375, 0.2565, 0.375, 0.25, 0.625, 0.25, 0.625, 0.25, 0.375, 0.25, 0.375, 0.2435, 0.625, 0.2435, 0.625, 0.2435, 0.375, 0.2435, 0.375, 0.2404, 0.625, 0.2404, 0.625, 0.2404, 0.375, 0.2404, 0.375, 0.237, 0.625, 0.237, 0.375, 0.01302, 0.375, 0.01302, 0.375, 0.009649, 0.375, 0.009649, 0.375, 0.009649, 0.375, 0.009649, 0.375, 0.006509, 0.375, 0.006509, 0.375, 0.006509, 0.375, 0.006509, 0.375, 0.0, 0.375, 0.0, 0.375, 1.0, 0.375, 1.0, 0.375, 0.9935, 0.375, 0.9935, 0.375, 0.9935, 0.375, 0.9935, 0.375, 0.9904, 0.375, 0.9904, 0.375, 0.9904, 0.375, 0.9904, 0.375, 0.987, 0.375, 0.987, 0.375, 0.487, 0.375, 0.487, 0.375, 0.4904, 0.375, 0.4904, 0.375, 0.4904, 0.375, 0.4904, 0.375, 0.4935, 0.375, 0.4935, 0.375, 0.4935, 0.375, 0.4935, 0.375, 0.5, 0.375, 0.5, 0.375, 0.5, 0.375, 0.5, 0.375, 0.5065, 0.375, 0.5065, 0.375, 0.5065, 0.375, 0.5065, 0.375, 0.5096, 0.375, 0.5096, 0.375, 0.5096, 0.375, 0.5096, 0.375, 0.513, 0.375, 0.513, 0.375, 0.263, 0.375, 0.263, 0.375, 0.2596, 0.375, 0.2596, 0.375, 0.2596, 0.375, 0.2596, 0.375, 0.2565, 0.375, 0.2565, 0.375, 0.2565, 0.375, 0.2565, 0.375, 0.25, 0.375, 0.25, 0.375, 0.25, 0.375, 0.25, 0.375, 0.2435, 0.375, 0.2435, 0.375, 0.2435, 0.375, 0.2435, 0.375, 0.2404, 0.375, 0.2404, 0.375, 0.2404, 0.375, 0.2404, 0.375, 0.237, 0.375, 0.237, 0.375, 0.763, 0.375, 0.763, 0.375, 0.7596, 0.375, 0.7596, 0.375, 0.7596, 0.375, 0.7596, 0.375, 0.7565, 0.375, 0.7565, 0.375, 0.7565, 0.375, 0.7565, 0.375, 0.75, 0.375, 0.75, 0.375, 0.75, 0.375, 0.75, 0.375, 0.7435, 0.375, 0.7435, 0.375, 0.7435, 0.375, 0.7435, 0.375, 0.7404, 0.375, 0.7404, 0.375, 0.7404, 0.375, 0.7404, 0.375, 0.737, 0.375, 0.737, 0.375, 0.263, 0.625, 0.263, 0.625, 0.487, 0.375, 0.487, 0.375, 0.4773, 0.375, 0.4545, 0.375, 0.4318, 0.375, 0.4091, 0.375, 0.3864, 0.375, 0.3636, 0.375, 0.3409, 0.375, 0.3182, 0.375, 0.2955, 0.375, 0.2727, 0.6725, 0.679, 0.8275, 0.679, 0.8275, 0.688, 0.6725, 0.688, 0.6725, 0.688, 0.8275, 0.688, 0.8275, 0.7002, 0.6725, 0.7002, 0.6725, 0.7002, 0.8275, 0.7002, 0.8275, 0.7019, 0.6725, 0.7019, 0.6725, 0.7019, 0.8275, 0.7019, 0.8275, 0.7025, 0.6725, 0.7025, 0.8275, 0.571, 0.6725, 0.571, 0.6725, 0.562, 0.8275, 0.562, 0.8275, 0.562, 0.6725, 0.562, 0.6725, 0.5498, 0.8275, 0.5498, 0.8275, 0.5498, 0.6725, 0.5498, 0.6725, 0.5481, 0.8275, 0.5481, 0.8275, 0.5481, 0.6725, 0.5481, 0.6725, 0.5475, 0.8275, 0.5475, 0.8275, 0.7025, 0.6725, 0.7025, 0.6725, 0.7025, 0.8275, 0.7025])
me_cube.materials.append(mat_material)
me_cube.use_mirror_vertex_groups = False
me_cube.update()
me_cube_001 = bpy.data.meshes.new('Cube.001')
me_cube_001.from_pydata([(1.0, -1.0, -1.0), (1.0, -1.0, 1.0), (1.0, 1.0, -1.0), (1.0, 1.0, 1.0), (-0.8738, -0.9722, -0.961), (-0.9986, -0.8474, -0.9722), (-0.9061, -0.9679, -0.9712), (-0.9362, -0.9554, -0.9722), (-0.9621, -0.9356, -0.9722), (-0.9819, -0.9098, -0.9722), (-0.9944, -0.8797, -0.9722), (-0.9986, -0.8474, 0.9722), (-0.8738, -0.9722, 0.9833), (-0.9944, -0.8797, 0.9722), (-0.9819, -0.9098, 0.9722), (-0.9621, -0.9356, 0.9722), (-0.9362, -0.9554, 0.9722), (-0.9061, -0.9679, 0.9731), (-0.9986, 0.8474, -0.9722), (-0.8738, 0.9722, -0.9722), (-0.9944, 0.8797, -0.9722), (-0.9819, 0.9098, -0.9722), (-0.9621, 0.9356, -0.9722), (-0.9362, 0.9554, -0.9722), (-0.9061, 0.9679, -0.9722), (-0.8738, 0.9722, 0.9722), (-0.9986, 0.8474, 0.9722), (-0.9061, 0.9679, 0.9722), (-0.9362, 0.9554, 0.9722), (-0.9621, 0.9356, 0.9722), (-0.9819, 0.9098, 0.9722), (-0.9944, 0.8797, 0.9722), (0.9994, -0.9048, -1.0), (0.9867, -0.8095, -1.0), (0.9683, -0.7143, -1.0), (0.9589, -0.619, -1.0), (0.9683, -0.5238, -1.0), (0.9867, -0.4286, -1.0), (1.0, -0.3333, -1.0), (1.019, -0.2381, -1.0), (1.046, -0.1429, -1.0), (1.071, -0.04762, -1.0), (1.076, 0.04762, -1.0), (1.06, 0.1429, -1.0), (1.014, 0.2381, -1.0), (0.9694, 0.3333, -1.0), (0.9137, 0.4286, -1.0), (0.8721, 0.5238, -1.0), (0.8656, 0.619, -1.0), (0.9097, 0.7143, -1.0), (0.9627, 0.8095, -1.0), (0.9985, 0.9048, -1.0), (0.9985, 0.9048, 1.0), (0.9627, 0.8095, 1.0), (0.9097, 0.7143, 1.0), (0.8656, 0.619, 1.0), (0.8721, 0.5238, 1.0), (0.9137, 0.4286, 1.0), (0.9694, 0.3333, 1.0), (1.014, 0.2381, 1.0), (1.06, 0.1429, 1.0), (1.076, 0.04762, 1.0), (1.071, -0.04762, 1.0), (1.046, -0.1429, 1.0), (1.019, -0.2381, 1.0), (1.0, -0.3333, 1.0), (0.9867, -0.4286, 1.0), (0.9683, -0.5238, 1.0), (0.9589, -0.619, 1.0), (0.9683, -0.7143, 1.0), (0.9867, -0.8095, 1.0), (0.9994, -0.9048, 1.0), (0.9396, -0.9991, -0.9991), (0.8791, -0.9982, -0.9982), (0.8187, -0.9973, -0.9973), (0.7582, -0.9964, -0.9964), (0.6978, -0.9955, -0.9955), (0.6373, -0.9946, -0.9946), (0.5769, -0.9937, -1.018), (0.5164, -0.9928, -1.099), (0.456, -0.9919, -1.187), (0.3955, -0.991, -1.227), (0.3351, -0.9901, -1.185), (0.2747, -0.9892, -1.095), (0.2142, -0.9883, -1.012), (0.1538, -0.9874, -1.062), (0.09331, -0.9865, -1.314), (0.03287, -0.9856, -1.588), (-0.02758, -0.9847, -1.716), (-0.08802, -0.9838, -1.587), (-0.1485, -0.9829, -1.311), (-0.2089, -0.982, -1.057), (-0.2694, -0.9811, -1.005), (-0.3298, -0.9802, -1.083), (-0.3903, -0.9793, -1.168), (-0.4507, -0.9784, -1.208), (-0.5111, -0.9775, -1.155), (-0.5716, -0.9766, -1.031), (-0.632, -0.9757, -0.9093), (-0.6925, -0.9748, -0.8658), (-0.7529, -0.9739, -0.8841), (-0.8134, -0.9731, -0.9242), (0.9396, -0.9991, 0.9991), (0.8791, -0.9982, 0.9982), (0.8187, -0.9973, 0.9973), (0.7582, -0.9964, 0.9964), (0.6978, -0.9955, 0.9955), (0.6373, -0.9946, 0.9946), (0.5769, -0.9937, 0.9696), (0.5164, -0.9928, 0.8869), (0.456, -0.9919, 0.7972), (0.3955, -0.991, 0.7546), (0.3351, -0.9901, 0.7954), (0.2747, -0.9892, 0.8833), (0.2142, -0.9883, 0.9642), (0.1538, -0.9874, 0.9128), (0.09331, -0.9865, 0.6588), (0.03287, -0.9856, 0.3829), (-0.02758, -0.9847, 0.253), (-0.08802, -0.9838, 0.3811), (-0.1485, -0.9829, 0.6552), (-0.2089, -0.982, 0.9074), (-0.2694, -0.9811, 0.9578), (-0.3298, -0.9802, 0.8775), (-0.3903, -0.9793, 0.7905), (-0.4507, -0.9784, 0.7491), (-0.5111, -0.9775, 0.7996), (-0.5716, -0.9766, 0.9227), (-0.632, -0.9757, 1.042), (-0.6925, -0.9748, 1.084), (-0.7529, -0.9739, 1.064), (-0.8134, -0.9731, 1.022), (-0.7846, 0.9735, -0.9613), (-0.6954, 0.9748, -0.9049), (-0.6061, 0.9761, -0.8696), (-0.5169, 0.9775, -0.9076), (-0.4277, 0.9788, -0.9838), (-0.3384, 0.9801, -1.079), (-0.2492, 0.9814, -1.132), (-0.16, 0.9828, -1.082), (-0.07075, 0.9841, -1.001), (0.01848, 0.9854, -0.9854), (0.1077, 0.9867, -1.017), (0.1969, 0.9881, -1.163), (0.2862, 0.9894, -1.257), (0.3754, 0.9907, -1.166), (0.4646, 0.992, -1.097), (0.5539, 0.9934, -1.422), (0.6431, 0.9947, -1.649), (0.7323, 0.996, -1.425), (0.8215, 0.9973, -1.072), (0.9108, 0.9987, -0.9987), (0.9108, 0.9987, 0.9987), (0.8215, 0.9973, 0.9225), (0.7323, 0.996, 0.5669), (0.6431, 0.9947, 0.3402), (0.5539, 0.9934, 0.5643), (0.4646, 0.992, 0.8866), (0.3754, 0.9907, 0.8153), (0.2862, 0.9894, 0.7219), (0.1969, 0.9881, 0.8127), (0.1077, 0.9867, 0.9561), (0.01848, 0.9854, 0.9854), (-0.07075, 0.9841, 0.9668), (-0.16, 0.9828, 0.8839), (-0.2492, 0.9814, 0.8306), (-0.3384, 0.9801, 0.8812), (-0.4277, 0.9788, 0.9737), (-0.5169, 0.9775, 1.047), (-0.6061, 0.9761, 1.083), (-0.6954, 0.9748, 1.045), (-0.7846, 0.9735, 0.9857)], [], [(101, 131, 12, 4), (32, 71, 1, 0), (3, 152, 153, 154, 155, 156, 157, 158, 159, 160, 161, 162, 163, 164, 165, 166, 167, 168, 169, 170, 171, 25, 27, 28, 29, 30, 31, 26, 11, 13, 14, 15, 16, 17, 12, 131, 130, 129, 128, 127, 126, 125, 124, 123, 122, 121, 120, 119, 118, 117, 116, 115, 114, 113, 112, 111, 110, 109, 108, 107, 106, 105, 104, 103, 102, 1, 71, 70, 69, 68, 67, 66, 65, 64, 63, 62, 61, 60, 59, 58, 57, 56, 55, 54, 53, 52), (5, 11, 26, 18), (151, 152, 3, 2), (4, 12, 17, 6), (6, 17, 16, 7), (7, 16, 15, 8), (8, 15, 14, 9), (9, 14, 13, 10), (10, 13, 11, 5), (25, 19, 24, 27), (27, 24, 23, 28), (28, 23, 22, 29), (29, 22, 21, 30), (30, 21, 20, 31), (31, 20, 18, 26), (18, 20, 21, 22, 23, 24, 19, 132, 133, 134, 135, 136, 137, 138, 139, 140, 141, 142, 143, 144, 145, 146, 147, 148, 149, 150, 151, 2, 51, 50, 49, 48, 47, 46, 45, 44, 43, 42, 41, 40, 39, 38, 37, 36, 35, 34, 33, 32, 0, 72, 73, 74, 75, 76, 77, 78, 79, 80, 81, 82, 83, 84, 85, 86, 87, 88, 89, 90, 91, 92, 93, 94, 95, 96, 97, 98, 99, 100, 101, 4, 6, 7, 8, 9, 10, 5), (2, 3, 52, 51), (51, 52, 53, 50), (50, 53, 54, 49), (49, 54, 55, 48), (48, 55, 56, 47), (47, 56, 57, 46), (46, 57, 58, 45), (45, 58, 59, 44), (44, 59, 60, 43), (43, 60, 61, 42), (42, 61, 62, 41), (41, 62, 63, 40), (40, 63, 64, 39), (39, 64, 65, 38), (38, 65, 66, 37), (37, 66, 67, 36), (36, 67, 68, 35), (35, 68, 69, 34), (34, 69, 70, 33), (33, 70, 71, 32), (0, 1, 102, 72), (72, 102, 103, 73), (73, 103, 104, 74), (74, 104, 105, 75), (75, 105, 106, 76), (76, 106, 107, 77), (77, 107, 108, 78), (78, 108, 109, 79), (79, 109, 110, 80), (80, 110, 111, 81), (81, 111, 112, 82), (82, 112, 113, 83), (83, 113, 114, 84), (84, 114, 115, 85), (85, 115, 116, 86), (86, 116, 117, 87), (87, 117, 118, 88), (88, 118, 119, 89), (89, 119, 120, 90), (90, 120, 121, 91), (91, 121, 122, 92), (92, 122, 123, 93), (93, 123, 124, 94), (94, 124, 125, 95), (95, 125, 126, 96), (96, 126, 127, 97), (97, 127, 128, 98), (98, 128, 129, 99), (99, 129, 130, 100), (100, 130, 131, 101), (19, 25, 171, 132), (132, 171, 170, 133), (133, 170, 169, 134), (134, 169, 168, 135), (135, 168, 167, 136), (136, 167, 166, 137), (137, 166, 165, 138), (138, 165, 164, 139), (139, 164, 163, 140), (140, 163, 162, 141), (141, 162, 161, 142), (142, 161, 160, 143), (143, 160, 159, 144), (144, 159, 158, 145), (145, 158, 157, 146), (146, 157, 156, 147), (147, 156, 155, 148), (148, 155, 154, 149), (149, 154, 153, 150), (150, 153, 152, 151)])
_uv = me_cube_001.uv_layers.new(name='UVMap')
_uv.uv.foreach_set('vector', [0.375, 0.9764, 0.625, 0.9764, 0.625, 0.984, 0.375, 0.984, 0.375, 0.7381, 0.625, 0.7381, 0.625, 0.75, 0.375, 0.75, 0.625, 0.5, 0.6361, 0.5, 0.6473, 0.5, 0.6584, 0.5, 0.6696, 0.5, 0.6807, 0.5, 0.6918, 0.5, 0.703, 0.5, 0.7141, 0.5, 0.7253, 0.5, 0.7364, 0.5, 0.7475, 0.5, 0.7587, 0.5, 0.7698, 0.5, 0.781, 0.5, 0.7921, 0.5, 0.8032, 0.5, 0.8144, 0.5, 0.8255, 0.5, 0.8367, 0.5, 0.8478, 0.5, 0.859, 0.5, 0.8631, 0.5005, 0.867, 0.5021, 0.8703, 0.5047, 0.8729, 0.508, 0.8745, 0.5119, 0.875, 0.516, 0.875, 0.734, 0.8745, 0.7381, 0.8729, 0.742, 0.8703, 0.7453, 0.867, 0.7479, 0.8631, 0.7495, 0.859, 0.75, 0.8514, 0.75, 0.8439, 0.75, 0.8363, 0.75, 0.8288, 0.75, 0.8212, 0.75, 0.8137, 0.75, 0.8061, 0.75, 0.7986, 0.75, 0.791, 0.75, 0.7835, 0.75, 0.7759, 0.75, 0.7684, 0.75, 0.7608, 0.75, 0.7533, 0.75, 0.7458, 0.75, 0.7382, 0.75, 0.7307, 0.75, 0.7231, 0.75, 0.7156, 0.75, 0.708, 0.75, 0.7005, 0.75, 0.6929, 0.75, 0.6854, 0.75, 0.6778, 0.75, 0.6703, 0.75, 0.6627, 0.75, 0.6552, 0.75, 0.6476, 0.75, 0.6401, 0.75, 0.6325, 0.75, 0.625, 0.75, 0.625, 0.7381, 0.625, 0.7262, 0.625, 0.7143, 0.625, 0.7024, 0.625, 0.6905, 0.625, 0.6786, 0.625, 0.6667, 0.625, 0.6548, 0.625, 0.6429, 0.625, 0.631, 0.625, 0.619, 0.625, 0.6071, 0.625, 0.5952, 0.625, 0.5833, 0.625, 0.5714, 0.625, 0.5595, 0.625, 0.5476, 0.625, 0.5357, 0.625, 0.5238, 0.625, 0.5119, 0.375, 0.01605, 0.625, 0.01605, 0.625, 0.234, 0.375, 0.234, 0.375, 0.4889, 0.625, 0.4889, 0.625, 0.5, 0.375, 0.5, 0.375, 0.984, 0.625, 0.984, 0.625, 0.9881, 0.375, 0.9881, 0.375, 0.9881, 0.625, 0.9881, 0.625, 0.992, 0.375, 0.992, 0.375, 0.992, 0.625, 0.992, 0.625, 1.0, 0.375, 1.0, 0.375, 0.0, 0.625, 0.0, 0.625, 0.008023, 0.375, 0.008023, 0.375, 0.008023, 0.625, 0.008023, 0.625, 0.01189, 0.375, 0.01189, 0.375, 0.01189, 0.625, 0.01189, 0.625, 0.01605, 0.375, 0.01605, 0.625, 0.266, 0.375, 0.266, 0.375, 0.2619, 0.625, 0.2619, 0.625, 0.2619, 0.375, 0.2619, 0.375, 0.258, 0.625, 0.258, 0.625, 0.258, 0.375, 0.258, 0.375, 0.25, 0.625, 0.25, 0.625, 0.25, 0.375, 0.25, 0.375, 0.242, 0.625, 0.242, 0.625, 0.242, 0.375, 0.242, 0.375, 0.2381, 0.625, 0.2381, 0.625, 0.2381, 0.375, 0.2381, 0.375, 0.234, 0.625, 0.234, 0.125, 0.516, 0.1255, 0.5119, 0.1271, 0.508, 0.1297, 0.5047, 0.133, 0.5021, 0.1369, 0.5005, 0.141, 0.5, 0.1522, 0.5, 0.1633, 0.5, 0.1745, 0.5, 0.1856, 0.5, 0.1968, 0.5, 0.2079, 0.5, 0.219, 0.5, 0.2302, 0.5, 0.2413, 0.5, 0.2525, 0.5, 0.2636, 0.5, 0.2747, 0.5, 0.2859, 0.5, 0.297, 0.5, 0.3082, 0.5, 0.3193, 0.5, 0.3304, 0.5, 0.3416, 0.5, 0.3527, 0.5, 0.3639, 0.5, 0.375, 0.5, 0.375, 0.5119, 0.375, 0.5238, 0.375, 0.5357, 0.375, 0.5476, 0.375, 0.5595, 0.375, 0.5714, 0.375, 0.5833, 0.375, 0.5952, 0.375, 0.6071, 0.375, 0.619, 0.375, 0.631, 0.375, 0.6429, 0.375, 0.6548, 0.375, 0.6667, 0.375, 0.6786, 0.375, 0.6905, 0.375, 0.7024, 0.375, 0.7143, 0.375, 0.7262, 0.375, 0.7381, 0.375, 0.75, 0.3675, 0.75, 0.3599, 0.75, 0.3524, 0.75, 0.3448, 0.75, 0.3373, 0.75, 0.3297, 0.75, 0.3222, 0.75, 0.3146, 0.75, 0.3071, 0.75, 0.2995, 0.75, 0.292, 0.75, 0.2844, 0.75, 0.2769, 0.75, 0.2693, 0.75, 0.2618, 0.75, 0.2542, 0.75, 0.2467, 0.75, 0.2392, 0.75, 0.2316, 0.75, 0.2241, 0.75, 0.2165, 0.75, 0.209, 0.75, 0.2014, 0.75, 0.1939, 0.75, 0.1863, 0.75, 0.1788, 0.75, 0.1712, 0.75, 0.1637, 0.75, 0.1561, 0.75, 0.1486, 0.75, 0.141, 0.75, 0.1369, 0.7495, 0.133, 0.7479, 0.1297, 0.7453, 0.1271, 0.742, 0.1255, 0.7381, 0.125, 0.734, 0.375, 0.5, 0.625, 0.5, 0.625, 0.5119, 0.375, 0.5119, 0.375, 0.5119, 0.625, 0.5119, 0.625, 0.5238, 0.375, 0.5238, 0.375, 0.5238, 0.625, 0.5238, 0.625, 0.5357, 0.375, 0.5357, 0.375, 0.5357, 0.625, 0.5357, 0.625, 0.5476, 0.375, 0.5476, 0.375, 0.5476, 0.625, 0.5476, 0.625, 0.5595, 0.375, 0.5595, 0.375, 0.5595, 0.625, 0.5595, 0.625, 0.5714, 0.375, 0.5714, 0.375, 0.5714, 0.625, 0.5714, 0.625, 0.5833, 0.375, 0.5833, 0.375, 0.5833, 0.625, 0.5833, 0.625, 0.5952, 0.375, 0.5952, 0.375, 0.5952, 0.625, 0.5952, 0.625, 0.6071, 0.375, 0.6071, 0.375, 0.6071, 0.625, 0.6071, 0.625, 0.619, 0.375, 0.619, 0.375, 0.619, 0.625, 0.619, 0.625, 0.631, 0.375, 0.631, 0.375, 0.631, 0.625, 0.631, 0.625, 0.6429, 0.375, 0.6429, 0.375, 0.6429, 0.625, 0.6429, 0.625, 0.6548, 0.375, 0.6548, 0.375, 0.6548, 0.625, 0.6548, 0.625, 0.6667, 0.375, 0.6667, 0.375, 0.6667, 0.625, 0.6667, 0.625, 0.6786, 0.375, 0.6786, 0.375, 0.6786, 0.625, 0.6786, 0.625, 0.6905, 0.375, 0.6905, 0.375, 0.6905, 0.625, 0.6905, 0.625, 0.7024, 0.375, 0.7024, 0.375, 0.7024, 0.625, 0.7024, 0.625, 0.7143, 0.375, 0.7143, 0.375, 0.7143, 0.625, 0.7143, 0.625, 0.7262, 0.375, 0.7262, 0.375, 0.7262, 0.625, 0.7262, 0.625, 0.7381, 0.375, 0.7381, 0.375, 0.75, 0.625, 0.75, 0.625, 0.7575, 0.375, 0.7575, 0.375, 0.7575, 0.625, 0.7575, 0.625, 0.7651, 0.375, 0.7651, 0.375, 0.7651, 0.625, 0.7651, 0.625, 0.7726, 0.375, 0.7726, 0.375, 0.7726, 0.625, 0.7726, 0.625, 0.7802, 0.375, 0.7802, 0.375, 0.7802, 0.625, 0.7802, 0.625, 0.7877, 0.375, 0.7877, 0.375, 0.7877, 0.625, 0.7877, 0.625, 0.7953, 0.375, 0.7953, 0.375, 0.7953, 0.625, 0.7953, 0.625, 0.8028, 0.375, 0.8028, 0.375, 0.8028, 0.625, 0.8028, 0.625, 0.8104, 0.375, 0.8104, 0.375, 0.8104, 0.625, 0.8104, 0.625, 0.8179, 0.375, 0.8179, 0.375, 0.8179, 0.625, 0.8179, 0.625, 0.8255, 0.375, 0.8255, 0.375, 0.8255, 0.625, 0.8255, 0.625, 0.833, 0.375, 0.833, 0.375, 0.833, 0.625, 0.833, 0.625, 0.8406, 0.375, 0.8406, 0.375, 0.8406, 0.625, 0.8406, 0.625, 0.8481, 0.375, 0.8481, 0.375, 0.8481, 0.625, 0.8481, 0.625, 0.8557, 0.375, 0.8557, 0.375, 0.8557, 0.625, 0.8557, 0.625, 0.8632, 0.375, 0.8632, 0.375, 0.8632, 0.625, 0.8632, 0.625, 0.8708, 0.375, 0.8708, 0.375, 0.8708, 0.625, 0.8708, 0.625, 0.8783, 0.375, 0.8783, 0.375, 0.8783, 0.625, 0.8783, 0.625, 0.8858, 0.375, 0.8858, 0.375, 0.8858, 0.625, 0.8858, 0.625, 0.8934, 0.375, 0.8934, 0.375, 0.8934, 0.625, 0.8934, 0.625, 0.9009, 0.375, 0.9009, 0.375, 0.9009, 0.625, 0.9009, 0.625, 0.9085, 0.375, 0.9085, 0.375, 0.9085, 0.625, 0.9085, 0.625, 0.916, 0.375, 0.916, 0.375, 0.916, 0.625, 0.916, 0.625, 0.9236, 0.375, 0.9236, 0.375, 0.9236, 0.625, 0.9236, 0.625, 0.9311, 0.375, 0.9311, 0.375, 0.9311, 0.625, 0.9311, 0.625, 0.9387, 0.375, 0.9387, 0.375, 0.9387, 0.625, 0.9387, 0.625, 0.9462, 0.375, 0.9462, 0.375, 0.9462, 0.625, 0.9462, 0.625, 0.9538, 0.375, 0.9538, 0.375, 0.9538, 0.625, 0.9538, 0.625, 0.9613, 0.375, 0.9613, 0.375, 0.9613, 0.625, 0.9613, 0.625, 0.9689, 0.375, 0.9689, 0.375, 0.9689, 0.625, 0.9689, 0.625, 0.9764, 0.375, 0.9764, 0.375, 0.266, 0.625, 0.266, 0.625, 0.2772, 0.375, 0.2772, 0.375, 0.2772, 0.625, 0.2772, 0.625, 0.2883, 0.375, 0.2883, 0.375, 0.2883, 0.625, 0.2883, 0.625, 0.2995, 0.375, 0.2995, 0.375, 0.2995, 0.625, 0.2995, 0.625, 0.3106, 0.375, 0.3106, 0.375, 0.3106, 0.625, 0.3106, 0.625, 0.3218, 0.375, 0.3217, 0.375, 0.3217, 0.625, 0.3218, 0.625, 0.3329, 0.375, 0.3329, 0.375, 0.3329, 0.625, 0.3329, 0.625, 0.344, 0.375, 0.344, 0.375, 0.344, 0.625, 0.344, 0.625, 0.3552, 0.375, 0.3552, 0.375, 0.3552, 0.625, 0.3552, 0.625, 0.3663, 0.375, 0.3663, 0.375, 0.3663, 0.625, 0.3663, 0.625, 0.3775, 0.375, 0.3775, 0.375, 0.3775, 0.625, 0.3775, 0.625, 0.3886, 0.375, 0.3886, 0.375, 0.3886, 0.625, 0.3886, 0.625, 0.3997, 0.375, 0.3997, 0.375, 0.3997, 0.625, 0.3997, 0.625, 0.4109, 0.375, 0.4109, 0.375, 0.4109, 0.625, 0.4109, 0.625, 0.422, 0.375, 0.422, 0.375, 0.422, 0.625, 0.422, 0.625, 0.4332, 0.375, 0.4332, 0.375, 0.4332, 0.625, 0.4332, 0.625, 0.4443, 0.375, 0.4443, 0.375, 0.4443, 0.625, 0.4443, 0.625, 0.4554, 0.375, 0.4554, 0.375, 0.4554, 0.625, 0.4554, 0.625, 0.4666, 0.375, 0.4666, 0.375, 0.4666, 0.625, 0.4666, 0.625, 0.4777, 0.375, 0.4777, 0.375, 0.4777, 0.625, 0.4777, 0.625, 0.4889, 0.375, 0.4889])
me_cube_001.update()

# ---- objects
ob_cube = bpy.data.objects.new('Cube', me_cube)
ob_light = bpy.data.objects.new('Light', light_light)
ob_camera = bpy.data.objects.new('Camera', cam_camera)
ob_cube_001 = bpy.data.objects.new('Cube.001', me_cube_001)

# ---- transforms, parenting, visibility, modifiers, constraints
ob_cube.parent = ob_cube_001
ob_cube.matrix_parent_inverse = Matrix(((0.5331, -0.0, 0.0, 0.1883), (-0.0, 0.724, -0.0, 0.0), (0.0, 0.0, 9.211, -2.415), (-0.0, 0.0, -0.0, 1.0)))
ob_cube.location = (0.0, 0.0, 0.0)
ob_cube.scale = (2.223, 1.319, 0.251)
ob_cube.lock_rotations_4d = False
ob_cube.empty_display_type = 'ARROWS'
ob_cube.lineart.crease_threshold = 0.0
ob_light.location = (4.076, 1.005, 5.904)
ob_light.rotation_euler = (0.6503, 0.05522, 1.866)
ob_light.lock_rotations_4d = False
ob_light.empty_display_type = 'ARROWS'
ob_light.color = (0.0, 0.0, 0.0, 0.0)
ob_light.lineart.crease_threshold = 0.0
ob_camera.location = (7.359, -6.926, 4.958)
ob_camera.rotation_euler = (1.109, 0.0, 0.8149)
ob_camera.lock_rotations_4d = False
ob_camera.empty_display_type = 'ARROWS'
ob_camera.color = (0.0, 0.0, 0.0, 0.0)
ob_camera.display_type = 'WIRE'
ob_camera.lineart.crease_threshold = 0.0
ob_cube_001.location = (-0.3533, 0.0, 0.2622)
ob_cube_001.scale = (1.876, 1.381, 0.1086)

# ---- collection membership
col_collection.objects.link(ob_cube)
col_collection.objects.link(ob_light)
col_collection.objects.link(ob_camera)
col_collection.objects.link(ob_cube_001)

# ---- scene / render settings (as saved in the file)
scene.camera = ob_camera
scene.frame_start = 1; scene.frame_end = 250; scene.frame_set(1)
scene.render.engine = 'BLENDER_EEVEE_NEXT'
bpy.context.view_layer.update()
